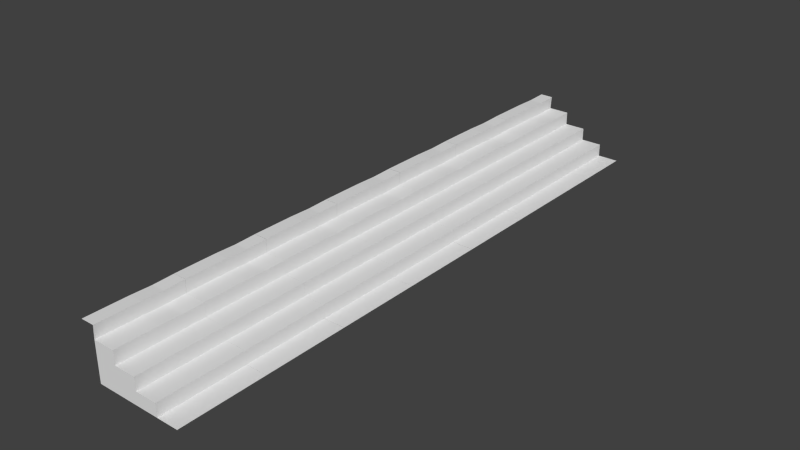 # Source: stares.blend  (saved by Blender 2.75.0; exported with 4.5.12 LTS)
import bpy
from mathutils import Matrix  # noqa: F401  (used for matrix-valued properties, if any)

bpy.ops.wm.read_factory_settings(use_empty=True)
scene = bpy.context.scene
scene.name = 'Scene'

# ---- collections
col_collection_1 = bpy.data.collections.new('Collection 1'); scene.collection.children.link(col_collection_1)

# ---- world
world_world = bpy.data.worlds.new('World'); scene.world = world_world
world_world.color = (0.05088, 0.05088, 0.05088)
world_world.use_sun_shadow = False
world_world.sun_shadow_jitter_overblur = 0.0
world_world.cycles.sampling_method = 'MANUAL'
world_world.cycles.sample_map_resolution = 256

# ---- meshes
me_plane = bpy.data.meshes.new('Plane')
me_plane.from_pydata([(-1.0, -1.0, 0.0), (1.0, -1.0, 0.0), (-1.0, 1.0, -0.0008212), (1.0, 1.0, 0.0), (-1.0, 0.0, -0.0002652), (0.0, -1.0, 0.0), (1.0, 0.0, 0.0), (0.0, 1.0, 0.0), (0.0, 0.0, 0.0), (-1.0, -0.5, 0.0), (0.5, -1.0, 0.0), (1.0, 0.5, 0.0), (-0.5, 1.0, -0.0008212), (-1.0, 0.5, -0.015), (-0.5, -1.0, 0.0), (1.0, -0.5, 0.0), (0.5, 1.0, 0.0), (0.0, 0.5, 0.0), (0.0, -0.5, 0.0), (-0.5, 0.0, -0.0002652), (0.5, 0.0, 0.0), (0.5, -0.5, 0.0), (-0.5, -0.5, 0.0), (-0.5, 0.5, -0.015), (0.5, 0.5, 0.0), (0.5, 1.0, 0.297), (0.0, 1.0, 0.297), (0.0, 0.5, 0.297), (0.0, -0.5, 0.297), (0.0, 0.0, 0.297), (0.5, 0.0, 0.297), (0.0, -1.0, 0.297), (0.5, -1.0, 0.297), (0.5, -0.5, 0.297), (0.5, 0.5, 0.297), (-0.5, -1.0, 0.5921), (0.0, -1.0, 0.5921), (0.0, 0.5, 0.5921), (0.0, 1.0, 0.5921), (0.0, -0.5, 0.5921), (0.0, 0.0, 0.5921), (-0.5, 1.0, 0.5921), (-0.5, 0.0, 0.5921), (-0.5, -0.5, 0.5921), (-0.5, 0.5, 0.5921), (-1.0, -0.4996, 0.8982), (-1.0, -0.9996, 0.8982), (-0.5, 1.0, 0.8974), (-1.0, 1.0, 0.8974), (-1.0, 0.5004, 0.8832), (-1.0, 0.0003686, 0.898), (-0.5, 0.0003686, 0.898), (-0.5, -0.9996, 0.8982), (-0.5, -0.4996, 0.8982), (-0.5, 0.5004, 0.8832), (-0.9801, -0.5011, 1.2), (-0.9801, -1.001, 1.2), (-0.9801, 0.9989, 1.199), (-0.9801, 0.4989, 1.185), (-0.9801, -0.001082, 1.199), (-1.29, -0.5011, 1.2), (-1.29, -1.001, 1.2), (-1.29, 0.9989, 1.199), (-1.29, 0.4989, 1.185), (-1.29, -0.001082, 1.199), (-1.0, 1.001, 7.239e-08), (1.0, 1.001, 7.239e-08), (-1.0, 3.001, -0.0008211), (1.0, 3.001, 7.239e-08), (-1.0, 2.001, -0.0002651), (0.0, 1.001, 7.239e-08), (1.0, 2.001, 7.239e-08), (0.0, 3.001, 7.239e-08), (0.0, 2.001, 7.239e-08), (-1.0, 1.501, 7.239e-08), (0.5, 1.001, 7.239e-08), (1.0, 2.501, 7.239e-08), (-0.5, 3.001, -0.0008211), (-1.0, 2.501, -0.015), (-0.5, 1.001, 7.239e-08), (1.0, 1.501, 7.239e-08), (0.5, 3.001, 7.239e-08), (0.0, 2.501, 7.239e-08), (0.0, 1.501, 7.239e-08), (-0.5, 2.001, -0.0002651), (0.5, 2.001, 7.239e-08), (0.5, 1.501, 7.239e-08), (-0.5, 1.501, 7.239e-08), (-0.5, 2.501, -0.015), (0.5, 2.501, 7.239e-08), (0.5, 3.001, 0.297), (0.0, 3.001, 0.297), (0.0, 2.501, 0.297), (0.0, 1.501, 0.297), (0.0, 2.001, 0.297), (0.5, 2.001, 0.297), (0.0, 1.001, 0.297), (0.5, 1.001, 0.297), (0.5, 1.501, 0.297), (0.5, 2.501, 0.297), (-0.5, 1.001, 0.5921), (0.0, 1.001, 0.5921), (0.0, 2.501, 0.5921), (0.0, 3.001, 0.5921), (0.0, 1.501, 0.5921), (0.0, 2.001, 0.5921), (-0.5, 3.001, 0.5921), (-0.5, 2.001, 0.5921), (-0.5, 1.501, 0.5921), (-0.5, 2.501, 0.5921), (-1.0, 1.502, 0.8982), (-1.0, 1.002, 0.8982), (-0.5, 3.002, 0.8974), (-1.0, 3.002, 0.8974), (-1.0, 2.502, 0.8832), (-1.0, 2.002, 0.898), (-0.5, 2.002, 0.898), (-0.5, 1.002, 0.8982), (-0.5, 1.502, 0.8982), (-0.5, 2.502, 0.8832), (-0.9801, 1.5, 1.2), (-0.9801, 1.0, 1.2), (-0.9801, 3.0, 1.199), (-0.9801, 2.5, 1.185), (-0.9801, 2.0, 1.199), (-1.29, 1.5, 1.2), (-1.29, 1.0, 1.2), (-1.29, 3.0, 1.199), (-1.29, 2.5, 1.185), (-1.29, 2.0, 1.199), (-1.0, 3.003, 1.448e-07), (1.0, 3.003, 1.448e-07), (-1.0, 5.003, -0.000821), (1.0, 5.003, 1.448e-07), (-1.0, 4.003, -0.000265), (0.0, 3.003, 1.448e-07), (1.0, 4.003, 1.448e-07), (0.0, 5.003, 1.448e-07), (0.0, 4.003, 1.448e-07), (-1.0, 3.503, 1.448e-07), (0.5, 3.003, 1.448e-07), (1.0, 4.503, 1.448e-07), (-0.5, 5.003, -0.000821), (-1.0, 4.503, -0.015), (-0.5, 3.003, 1.448e-07), (1.0, 3.503, 1.448e-07), (0.5, 5.003, 1.448e-07), (0.0, 4.503, 1.448e-07), (0.0, 3.503, 1.448e-07), (-0.5, 4.003, -0.000265), (0.5, 4.003, 1.448e-07), (0.5, 3.503, 1.448e-07), (-0.5, 3.503, 1.448e-07), (-0.5, 4.503, -0.015), (0.5, 4.503, 1.448e-07), (0.5, 5.003, 0.297), (0.0, 5.003, 0.297), (0.0, 4.503, 0.297), (0.0, 3.503, 0.297), (0.0, 4.003, 0.297), (0.5, 4.003, 0.297), (0.0, 3.003, 0.297), (0.5, 3.003, 0.297), (0.5, 3.503, 0.297), (0.5, 4.503, 0.297), (-0.5, 3.003, 0.5921), (0.0, 3.003, 0.5921), (0.0, 4.503, 0.5921), (0.0, 5.003, 0.5921), (0.0, 3.503, 0.5921), (0.0, 4.003, 0.5921), (-0.5, 5.003, 0.5921), (-0.5, 4.003, 0.5921), (-0.5, 3.503, 0.5921), (-0.5, 4.503, 0.5921), (-1.0, 3.503, 0.8982), (-1.0, 3.003, 0.8982), (-0.5, 5.003, 0.8974), (-1.0, 5.003, 0.8974), (-1.0, 4.503, 0.8832), (-1.0, 4.003, 0.898), (-0.5, 4.003, 0.898), (-0.5, 3.003, 0.8982), (-0.5, 3.503, 0.8982), (-0.5, 4.503, 0.8832), (-0.9801, 3.502, 1.2), (-0.9801, 3.002, 1.2), (-0.9801, 5.002, 1.199), (-0.9801, 4.502, 1.185), (-0.9801, 4.002, 1.199), (-1.29, 3.502, 1.2), (-1.29, 3.002, 1.2), (-1.29, 5.002, 1.199), (-1.29, 4.502, 1.185), (-1.29, 4.002, 1.199), (-1.0, 5.004, 2.172e-07), (1.0, 5.004, 2.172e-07), (-1.0, 7.004, -0.000821), (1.0, 7.004, 2.172e-07), (-1.0, 6.004, -0.000265), (0.0, 5.004, 2.172e-07), (1.0, 6.004, 2.172e-07), (0.0, 7.004, 2.172e-07), (0.0, 6.004, 2.172e-07), (-1.0, 5.504, 2.172e-07), (0.5, 5.004, 2.172e-07), (1.0, 6.504, 2.172e-07), (-0.5, 7.004, -0.000821), (-1.0, 6.504, -0.015), (-0.5, 5.004, 2.172e-07), (1.0, 5.504, 2.172e-07), (0.5, 7.004, 2.172e-07), (0.0, 6.504, 2.172e-07), (0.0, 5.504, 2.172e-07), (-0.5, 6.004, -0.000265), (0.5, 6.004, 2.172e-07), (0.5, 5.504, 2.172e-07), (-0.5, 5.504, 2.172e-07), (-0.5, 6.504, -0.015), (0.5, 6.504, 2.172e-07), (0.5, 7.004, 0.297), (0.0, 7.004, 0.297), (0.0, 6.504, 0.297), (0.0, 5.504, 0.297), (0.0, 6.004, 0.297), (0.5, 6.004, 0.297), (0.0, 5.004, 0.297), (0.5, 5.004, 0.297), (0.5, 5.504, 0.297), (0.5, 6.504, 0.297), (-0.5, 5.004, 0.5921), (0.0, 5.004, 0.5921), (0.0, 6.504, 0.5921), (0.0, 7.004, 0.5921), (0.0, 5.504, 0.5921), (0.0, 6.004, 0.5921), (-0.5, 7.004, 0.5921), (-0.5, 6.004, 0.5921), (-0.5, 5.504, 0.5921), (-0.5, 6.504, 0.5921), (-1.0, 5.505, 0.8982), (-1.0, 5.005, 0.8982), (-0.5, 7.005, 0.8974), (-1.0, 7.005, 0.8974), (-1.0, 6.505, 0.8832), (-1.0, 6.005, 0.898), (-0.5, 6.005, 0.898), (-0.5, 5.005, 0.8982), (-0.5, 5.505, 0.8982), (-0.5, 6.505, 0.8832), (-0.9801, 5.503, 1.2), (-0.9801, 5.003, 1.2), (-0.9801, 7.003, 1.199), (-0.9801, 6.503, 1.185), (-0.9801, 6.003, 1.199), (-1.29, 5.503, 1.2), (-1.29, 5.003, 1.2), (-1.29, 7.003, 1.199), (-1.29, 6.503, 1.185), (-1.29, 6.003, 1.199), (-1.0, 7.006, 2.896e-07), (1.0, 7.006, 2.896e-07), (-1.0, 9.006, -0.0008209), (1.0, 9.006, 2.896e-07), (-1.0, 8.006, -0.0002649), (0.0, 7.006, 2.896e-07), (1.0, 8.006, 2.896e-07), (0.0, 9.006, 2.896e-07), (0.0, 8.006, 2.896e-07), (-1.0, 7.506, 2.896e-07), (0.5, 7.006, 2.896e-07), (1.0, 8.506, 2.896e-07), (-0.5, 9.006, -0.0008209), (-1.0, 8.506, -0.015), (-0.5, 7.006, 2.896e-07), (1.0, 7.506, 2.896e-07), (0.5, 9.006, 2.896e-07), (0.0, 8.506, 2.896e-07), (0.0, 7.506, 2.896e-07), (-0.5, 8.006, -0.0002649), (0.5, 8.006, 2.896e-07), (0.5, 7.506, 2.896e-07), (-0.5, 7.506, 2.896e-07), (-0.5, 8.506, -0.015), (0.5, 8.506, 2.896e-07), (0.5, 9.006, 0.297), (0.0, 9.006, 0.297), (0.0, 8.506, 0.297), (0.0, 7.506, 0.297), (0.0, 8.006, 0.297), (0.5, 8.006, 0.297), (0.0, 7.006, 0.297), (0.5, 7.006, 0.297), (0.5, 7.506, 0.297), (0.5, 8.506, 0.297), (-0.5, 7.006, 0.5921), (0.0, 7.006, 0.5921), (0.0, 8.506, 0.5921), (0.0, 9.006, 0.5921), (0.0, 7.506, 0.5921), (0.0, 8.006, 0.5921), (-0.5, 9.006, 0.5921), (-0.5, 8.006, 0.5921), (-0.5, 7.506, 0.5921), (-0.5, 8.506, 0.5921), (-1.0, 7.506, 0.8982), (-1.0, 7.006, 0.8982), (-0.5, 9.006, 0.8974), (-1.0, 9.006, 0.8974), (-1.0, 8.506, 0.8832), (-1.0, 8.006, 0.898), (-0.5, 8.006, 0.898), (-0.5, 7.006, 0.8982), (-0.5, 7.506, 0.8982), (-0.5, 8.506, 0.8832), (-0.9801, 7.505, 1.2), (-0.9801, 7.005, 1.2), (-0.9801, 9.005, 1.199), (-0.9801, 8.505, 1.185), (-0.9801, 8.005, 1.199), (-1.29, 7.505, 1.2), (-1.29, 7.005, 1.2), (-1.29, 9.005, 1.199), (-1.29, 8.505, 1.185), (-1.29, 8.005, 1.199), (-1.0, 9.007, 3.62e-07), (1.0, 9.007, 3.62e-07), (-1.0, 11.01, -0.0008208), (1.0, 11.01, 3.62e-07), (-1.0, 10.01, -0.0002648), (0.0, 9.007, 3.62e-07), (1.0, 10.01, 3.62e-07), (0.0, 11.01, 3.62e-07), (0.0, 10.01, 3.62e-07), (-1.0, 9.507, 3.62e-07), (0.5, 9.007, 3.62e-07), (1.0, 10.51, 3.62e-07), (-0.5, 11.01, -0.0008208), (-1.0, 10.51, -0.015), (-0.5, 9.007, 3.62e-07), (1.0, 9.507, 3.62e-07), (0.5, 11.01, 3.62e-07), (0.0, 10.51, 3.62e-07), (0.0, 9.507, 3.62e-07), (-0.5, 10.01, -0.0002648), (0.5, 10.01, 3.62e-07), (0.5, 9.507, 3.62e-07), (-0.5, 9.507, 3.62e-07), (-0.5, 10.51, -0.015), (0.5, 10.51, 3.62e-07), (0.5, 11.01, 0.297), (0.0, 11.01, 0.297), (0.0, 10.51, 0.297), (0.0, 9.507, 0.297), (0.0, 10.01, 0.297), (0.5, 10.01, 0.297), (0.0, 9.007, 0.297), (0.5, 9.007, 0.297), (0.5, 9.507, 0.297), (0.5, 10.51, 0.297), (-0.5, 9.007, 0.5921), (0.0, 9.007, 0.5921), (0.0, 10.51, 0.5921), (0.0, 11.01, 0.5921), (0.0, 9.507, 0.5921), (0.0, 10.01, 0.5921), (-0.5, 11.01, 0.5921), (-0.5, 10.01, 0.5921), (-0.5, 9.507, 0.5921), (-0.5, 10.51, 0.5921), (-1.0, 9.508, 0.8982), (-1.0, 9.008, 0.8982), (-0.5, 11.01, 0.8974), (-1.0, 11.01, 0.8974), (-1.0, 10.51, 0.8832), (-1.0, 10.01, 0.898), (-0.5, 10.01, 0.898), (-0.5, 9.008, 0.8982), (-0.5, 9.508, 0.8982), (-0.5, 10.51, 0.8832), (-0.9801, 9.506, 1.2), (-0.9801, 9.006, 1.2), (-0.9801, 11.01, 1.199), (-0.9801, 10.51, 1.185), (-0.9801, 10.01, 1.199), (-1.29, 9.506, 1.2), (-1.29, 9.006, 1.2), (-1.29, 11.01, 1.199), (-1.29, 10.51, 1.185), (-1.29, 10.01, 1.199), (-1.0, 11.01, 4.344e-07), (1.0, 11.01, 4.344e-07), (-1.0, 13.01, -0.0008207), (1.0, 13.01, 4.344e-07), (-1.0, 12.01, -0.0002647), (0.0, 11.01, 4.344e-07), (1.0, 12.01, 4.344e-07), (0.0, 13.01, 4.344e-07), (0.0, 12.01, 4.344e-07), (-1.0, 11.51, 4.344e-07), (0.5, 11.01, 4.344e-07), (1.0, 12.51, 4.344e-07), (-0.5, 13.01, -0.0008207), (-1.0, 12.51, -0.015), (-0.5, 11.01, 4.344e-07), (1.0, 11.51, 4.344e-07), (0.5, 13.01, 4.344e-07), (0.0, 12.51, 4.344e-07), (0.0, 11.51, 4.344e-07), (-0.5, 12.01, -0.0002647), (0.5, 12.01, 4.344e-07), (0.5, 11.51, 4.344e-07), (-0.5, 11.51, 4.344e-07), (-0.5, 12.51, -0.015), (0.5, 12.51, 4.344e-07), (0.5, 13.01, 0.297), (0.0, 13.01, 0.297), (0.0, 12.51, 0.297), (0.0, 11.51, 0.297), (0.0, 12.01, 0.297), (0.5, 12.01, 0.297), (0.0, 11.01, 0.297), (0.5, 11.01, 0.297), (0.5, 11.51, 0.297), (0.5, 12.51, 0.297), (-0.5, 11.01, 0.5921), (0.0, 11.01, 0.5921), (0.0, 12.51, 0.5921), (0.0, 13.01, 0.5921), (0.0, 11.51, 0.5921), (0.0, 12.01, 0.5921), (-0.5, 13.01, 0.5921), (-0.5, 12.01, 0.5921), (-0.5, 11.51, 0.5921), (-0.5, 12.51, 0.5921), (-1.0, 11.51, 0.8982), (-1.0, 11.01, 0.8982), (-0.5, 13.01, 0.8974), (-1.0, 13.01, 0.8974), (-1.0, 12.51, 0.8832), (-1.0, 12.01, 0.898), (-0.5, 12.01, 0.898), (-0.5, 11.01, 0.8982), (-0.5, 11.51, 0.8982), (-0.5, 12.51, 0.8832), (-0.9801, 11.51, 1.2), (-0.9801, 11.01, 1.2), (-0.9801, 13.01, 1.199), (-0.9801, 12.51, 1.185), (-0.9801, 12.01, 1.199), (-1.29, 11.51, 1.2), (-1.29, 11.01, 1.2), (-1.29, 13.01, 1.199), (-1.29, 12.51, 1.185), (-1.29, 12.01, 1.199)], [], [(24, 11, 3, 16), (12, 23, 44, 41), (7, 12, 41, 38), (21, 15, 6, 20), (8, 18, 28, 29), (24, 16, 25, 34), (10, 1, 15, 21), (14, 22, 53, 52), (4, 9, 45, 50), (17, 7, 38, 37), (23, 12, 47, 54), (22, 19, 51, 53), (19, 22, 43, 42), (10, 21, 33, 32), (7, 17, 27, 26), (20, 6, 11, 24), (28, 33, 30, 29), (31, 32, 33, 28), (27, 34, 25, 26), (29, 30, 34, 27), (5, 10, 32, 31), (20, 24, 34, 30), (17, 8, 29, 27), (21, 20, 30, 33), (16, 7, 26, 25), (18, 5, 31, 28), (44, 37, 38, 41), (43, 39, 40, 42), (35, 36, 39, 43), (42, 40, 37, 44), (14, 5, 36, 35), (22, 14, 35, 43), (18, 8, 40, 39), (23, 19, 42, 44), (8, 17, 37, 40), (5, 18, 39, 36), (45, 53, 51, 50), (46, 52, 53, 45), (49, 54, 47, 48), (50, 51, 54, 49), (19, 23, 54, 51), (2, 13, 49, 48), (12, 2, 48, 47), (9, 0, 46, 45), (0, 14, 52, 46), (13, 4, 50, 49), (45, 50, 59, 55), (49, 58, 59, 50), (45, 55, 56, 46), (48, 57, 58, 49), (55, 59, 64, 60), (55, 60, 61, 56), (57, 62, 63, 58), (58, 63, 64, 59), (89, 76, 68, 81), (77, 88, 109, 106), (72, 77, 106, 103), (86, 80, 71, 85), (73, 83, 93, 94), (89, 81, 90, 99), (75, 66, 80, 86), (79, 87, 118, 117), (69, 74, 110, 115), (82, 72, 103, 102), (88, 77, 112, 119), (87, 84, 116, 118), (84, 87, 108, 107), (75, 86, 98, 97), (72, 82, 92, 91), (85, 71, 76, 89), (93, 98, 95, 94), (96, 97, 98, 93), (92, 99, 90, 91), (94, 95, 99, 92), (70, 75, 97, 96), (85, 89, 99, 95), (82, 73, 94, 92), (86, 85, 95, 98), (81, 72, 91, 90), (83, 70, 96, 93), (109, 102, 103, 106), (108, 104, 105, 107), (100, 101, 104, 108), (107, 105, 102, 109), (79, 70, 101, 100), (87, 79, 100, 108), (83, 73, 105, 104), (88, 84, 107, 109), (73, 82, 102, 105), (70, 83, 104, 101), (110, 118, 116, 115), (111, 117, 118, 110), (114, 119, 112, 113), (115, 116, 119, 114), (84, 88, 119, 116), (67, 78, 114, 113), (77, 67, 113, 112), (74, 65, 111, 110), (65, 79, 117, 111), (78, 69, 115, 114), (110, 115, 124, 120), (114, 123, 124, 115), (110, 120, 121, 111), (113, 122, 123, 114), (120, 124, 129, 125), (120, 125, 126, 121), (122, 127, 128, 123), (123, 128, 129, 124), (154, 141, 133, 146), (142, 153, 174, 171), (137, 142, 171, 168), (151, 145, 136, 150), (138, 148, 158, 159), (154, 146, 155, 164), (140, 131, 145, 151), (144, 152, 183, 182), (134, 139, 175, 180), (147, 137, 168, 167), (153, 142, 177, 184), (152, 149, 181, 183), (149, 152, 173, 172), (140, 151, 163, 162), (137, 147, 157, 156), (150, 136, 141, 154), (158, 163, 160, 159), (161, 162, 163, 158), (157, 164, 155, 156), (159, 160, 164, 157), (135, 140, 162, 161), (150, 154, 164, 160), (147, 138, 159, 157), (151, 150, 160, 163), (146, 137, 156, 155), (148, 135, 161, 158), (174, 167, 168, 171), (173, 169, 170, 172), (165, 166, 169, 173), (172, 170, 167, 174), (144, 135, 166, 165), (152, 144, 165, 173), (148, 138, 170, 169), (153, 149, 172, 174), (138, 147, 167, 170), (135, 148, 169, 166), (175, 183, 181, 180), (176, 182, 183, 175), (179, 184, 177, 178), (180, 181, 184, 179), (149, 153, 184, 181), (132, 143, 179, 178), (142, 132, 178, 177), (139, 130, 176, 175), (130, 144, 182, 176), (143, 134, 180, 179), (175, 180, 189, 185), (179, 188, 189, 180), (175, 185, 186, 176), (178, 187, 188, 179), (185, 189, 194, 190), (185, 190, 191, 186), (187, 192, 193, 188), (188, 193, 194, 189), (219, 206, 198, 211), (207, 218, 239, 236), (202, 207, 236, 233), (216, 210, 201, 215), (203, 213, 223, 224), (219, 211, 220, 229), (205, 196, 210, 216), (209, 217, 248, 247), (199, 204, 240, 245), (212, 202, 233, 232), (218, 207, 242, 249), (217, 214, 246, 248), (214, 217, 238, 237), (205, 216, 228, 227), (202, 212, 222, 221), (215, 201, 206, 219), (223, 228, 225, 224), (226, 227, 228, 223), (222, 229, 220, 221), (224, 225, 229, 222), (200, 205, 227, 226), (215, 219, 229, 225), (212, 203, 224, 222), (216, 215, 225, 228), (211, 202, 221, 220), (213, 200, 226, 223), (239, 232, 233, 236), (238, 234, 235, 237), (230, 231, 234, 238), (237, 235, 232, 239), (209, 200, 231, 230), (217, 209, 230, 238), (213, 203, 235, 234), (218, 214, 237, 239), (203, 212, 232, 235), (200, 213, 234, 231), (240, 248, 246, 245), (241, 247, 248, 240), (244, 249, 242, 243), (245, 246, 249, 244), (214, 218, 249, 246), (197, 208, 244, 243), (207, 197, 243, 242), (204, 195, 241, 240), (195, 209, 247, 241), (208, 199, 245, 244), (240, 245, 254, 250), (244, 253, 254, 245), (240, 250, 251, 241), (243, 252, 253, 244), (250, 254, 259, 255), (250, 255, 256, 251), (252, 257, 258, 253), (253, 258, 259, 254), (284, 271, 263, 276), (272, 283, 304, 301), (267, 272, 301, 298), (281, 275, 266, 280), (268, 278, 288, 289), (284, 276, 285, 294), (270, 261, 275, 281), (274, 282, 313, 312), (264, 269, 305, 310), (277, 267, 298, 297), (283, 272, 307, 314), (282, 279, 311, 313), (279, 282, 303, 302), (270, 281, 293, 292), (267, 277, 287, 286), (280, 266, 271, 284), (288, 293, 290, 289), (291, 292, 293, 288), (287, 294, 285, 286), (289, 290, 294, 287), (265, 270, 292, 291), (280, 284, 294, 290), (277, 268, 289, 287), (281, 280, 290, 293), (276, 267, 286, 285), (278, 265, 291, 288), (304, 297, 298, 301), (303, 299, 300, 302), (295, 296, 299, 303), (302, 300, 297, 304), (274, 265, 296, 295), (282, 274, 295, 303), (278, 268, 300, 299), (283, 279, 302, 304), (268, 277, 297, 300), (265, 278, 299, 296), (305, 313, 311, 310), (306, 312, 313, 305), (309, 314, 307, 308), (310, 311, 314, 309), (279, 283, 314, 311), (262, 273, 309, 308), (272, 262, 308, 307), (269, 260, 306, 305), (260, 274, 312, 306), (273, 264, 310, 309), (305, 310, 319, 315), (309, 318, 319, 310), (305, 315, 316, 306), (308, 317, 318, 309), (315, 319, 324, 320), (315, 320, 321, 316), (317, 322, 323, 318), (318, 323, 324, 319), (349, 336, 328, 341), (337, 348, 369, 366), (332, 337, 366, 363), (346, 340, 331, 345), (333, 343, 353, 354), (349, 341, 350, 359), (335, 326, 340, 346), (339, 347, 378, 377), (329, 334, 370, 375), (342, 332, 363, 362), (348, 337, 372, 379), (347, 344, 376, 378), (344, 347, 368, 367), (335, 346, 358, 357), (332, 342, 352, 351), (345, 331, 336, 349), (353, 358, 355, 354), (356, 357, 358, 353), (352, 359, 350, 351), (354, 355, 359, 352), (330, 335, 357, 356), (345, 349, 359, 355), (342, 333, 354, 352), (346, 345, 355, 358), (341, 332, 351, 350), (343, 330, 356, 353), (369, 362, 363, 366), (368, 364, 365, 367), (360, 361, 364, 368), (367, 365, 362, 369), (339, 330, 361, 360), (347, 339, 360, 368), (343, 333, 365, 364), (348, 344, 367, 369), (333, 342, 362, 365), (330, 343, 364, 361), (370, 378, 376, 375), (371, 377, 378, 370), (374, 379, 372, 373), (375, 376, 379, 374), (344, 348, 379, 376), (327, 338, 374, 373), (337, 327, 373, 372), (334, 325, 371, 370), (325, 339, 377, 371), (338, 329, 375, 374), (370, 375, 384, 380), (374, 383, 384, 375), (370, 380, 381, 371), (373, 382, 383, 374), (380, 384, 389, 385), (380, 385, 386, 381), (382, 387, 388, 383), (383, 388, 389, 384), (414, 401, 393, 406), (402, 413, 434, 431), (397, 402, 431, 428), (411, 405, 396, 410), (398, 408, 418, 419), (414, 406, 415, 424), (400, 391, 405, 411), (404, 412, 443, 442), (394, 399, 435, 440), (407, 397, 428, 427), (413, 402, 437, 444), (412, 409, 441, 443), (409, 412, 433, 432), (400, 411, 423, 422), (397, 407, 417, 416), (410, 396, 401, 414), (418, 423, 420, 419), (421, 422, 423, 418), (417, 424, 415, 416), (419, 420, 424, 417), (395, 400, 422, 421), (410, 414, 424, 420), (407, 398, 419, 417), (411, 410, 420, 423), (406, 397, 416, 415), (408, 395, 421, 418), (434, 427, 428, 431), (433, 429, 430, 432), (425, 426, 429, 433), (432, 430, 427, 434), (404, 395, 426, 425), (412, 404, 425, 433), (408, 398, 430, 429), (413, 409, 432, 434), (398, 407, 427, 430), (395, 408, 429, 426), (435, 443, 441, 440), (436, 442, 443, 435), (439, 444, 437, 438), (440, 441, 444, 439), (409, 413, 444, 441), (392, 403, 439, 438), (402, 392, 438, 437), (399, 390, 436, 435), (390, 404, 442, 436), (403, 394, 440, 439), (435, 440, 449, 445), (439, 448, 449, 440), (435, 445, 446, 436), (438, 447, 448, 439), (445, 449, 454, 450), (445, 450, 451, 446), (447, 452, 453, 448), (448, 453, 454, 449)])
_uv = me_plane.uv_layers.new(name='UVMap')
_uv.uv.foreach_set('vector', [0.8901, 0.6266, 0.8416, 0.6266, 0.8416, 0.5784, 0.8901, 0.5784, 0.4708, 0.3856, 0.4722, 0.4338, 0.4132, 0.4338, 0.4132, 0.3856, 0.8901, 0.8581, 0.9386, 0.8581, 0.9386, 0.9152, 0.8901, 0.9152, 0.8901, 0.723, 0.8416, 0.723, 0.8416, 0.6748, 0.8901, 0.6748, 0.4442, 0.8676, 0.4442, 0.9157, 0.4154, 0.9157, 0.4154, 0.8676, 0.7051, 0.9157, 0.7051, 0.9639, 0.6763, 0.9639, 0.6763, 0.9157, 0.8901, 0.7712, 0.8416, 0.7712, 0.8416, 0.723, 0.8901, 0.723, 0.4443, 0.3856, 0.4443, 0.3374, 0.5315, 0.3374, 0.5314, 0.3856, 0.2672, 0.0964, 0.2672, 0.04821, 0.3543, 0.0482, 0.3543, 0.09639, 0.6475, 0.5302, 0.6475, 0.5784, 0.59, 0.5784, 0.59, 0.5302, 0.4429, 0.241, 0.4443, 0.1928, 0.5315, 0.1928, 0.5301, 0.241, 0.4443, 0.3374, 0.4443, 0.2892, 0.5315, 0.2892, 0.5315, 0.3374, 0.4707, 0.482, 0.4707, 0.5302, 0.4132, 0.5302, 0.4132, 0.482, 0.7051, 0.7712, 0.7051, 0.8194, 0.6763, 0.8194, 0.6763, 0.7712, 0.4442, 0.7712, 0.4442, 0.8194, 0.4154, 0.8194, 0.4154, 0.7712, 0.8901, 0.6748, 0.8416, 0.6748, 0.8416, 0.6266, 0.8901, 0.6266, 0.04853, 0.723, 1.736e-08, 0.723, 1.157e-08, 0.6748, 0.04853, 0.6748, 0.04853, 0.7712, 1.736e-08, 0.7712, 1.736e-08, 0.723, 0.04853, 0.723, 0.04853, 0.6266, 1.157e-08, 0.6266, 0.0, 0.5784, 0.04853, 0.5784, 0.04853, 0.6748, 1.157e-08, 0.6748, 1.157e-08, 0.6266, 0.04853, 0.6266, 0.9703, 0.0482, 0.9703, 0.0, 0.9991, 0.0, 0.9991, 0.0482, 0.7051, 0.8676, 0.7051, 0.9157, 0.6763, 0.9157, 0.6763, 0.8676, 0.4442, 0.8194, 0.4442, 0.8676, 0.4154, 0.8676, 0.4154, 0.8194, 0.7051, 0.8194, 0.7051, 0.8676, 0.6763, 0.8676, 0.6763, 0.8194, 0.1456, 0.9641, 0.1456, 0.9159, 0.1744, 0.9159, 0.1744, 0.9641, 0.4442, 0.9157, 0.4442, 0.9639, 0.4154, 0.9639, 0.4154, 0.9157, 0.5796, 0.6266, 0.5311, 0.6266, 0.5311, 0.5784, 0.5796, 0.5784, 0.5796, 0.723, 0.5311, 0.723, 0.5311, 0.6748, 0.5796, 0.6748, 0.5796, 0.7712, 0.5311, 0.7712, 0.5311, 0.723, 0.5796, 0.723, 0.5796, 0.6748, 0.5311, 0.6748, 0.5311, 0.6266, 0.5796, 0.6266, 1.0, 0.4997, 0.9515, 0.4997, 0.9515, 0.4427, 1.0, 0.4427, 0.4707, 0.5302, 0.4707, 0.5784, 0.4132, 0.5784, 0.4132, 0.5302, 0.6475, 0.4338, 0.6475, 0.482, 0.59, 0.482, 0.59, 0.4338, 0.4722, 0.4338, 0.4707, 0.482, 0.4132, 0.482, 0.4132, 0.4338, 0.6475, 0.482, 0.6475, 0.5302, 0.59, 0.5302, 0.59, 0.482, 0.6475, 0.3856, 0.6475, 0.4338, 0.59, 0.4338, 0.59, 0.3856, 0.285, 0.6266, 0.3335, 0.6266, 0.3335, 0.6748, 0.285, 0.6748, 0.285, 0.5784, 0.3335, 0.5784, 0.3335, 0.6266, 0.285, 0.6266, 0.285, 0.723, 0.3335, 0.723, 0.3335, 0.7712, 0.285, 0.7712, 0.285, 0.6748, 0.3335, 0.6748, 0.3335, 0.723, 0.285, 0.723, 0.4443, 0.2892, 0.4429, 0.241, 0.5301, 0.241, 0.5315, 0.2892, 0.2672, 0.1928, 0.2658, 0.1446, 0.3529, 0.1446, 0.3543, 0.1928, 0.831, 0.7712, 0.8795, 0.7712, 0.8795, 0.8577, 0.831, 0.8577, 0.2672, 0.04821, 0.2671, 1.261e-05, 0.3543, 0.0, 0.3543, 0.0482, 0.898, 0.299, 0.8494, 0.299, 0.8494, 0.2124, 0.898, 0.2124, 0.2658, 0.1446, 0.2672, 0.0964, 0.3543, 0.09639, 0.3529, 0.1446, 0.9122, 0.1446, 0.9122, 0.09639, 0.9415, 0.09655, 0.9415, 0.1447, 0.9108, 0.0482, 0.9401, 0.04835, 0.9415, 0.09655, 0.9122, 0.09639, 0.9122, 0.1446, 0.9415, 0.1447, 0.9414, 0.1929, 0.9122, 0.1928, 0.9122, 0.0, 0.9415, 0.0001559, 0.9401, 0.04835, 0.9108, 0.0482, 0.2975, 0.9157, 0.2975, 0.8676, 0.3276, 0.8676, 0.3276, 0.9157, 0.2975, 0.9157, 0.3276, 0.9157, 0.3276, 0.9639, 0.2975, 0.9639, 0.2975, 0.7712, 0.3276, 0.7712, 0.3276, 0.8194, 0.2975, 0.8194, 0.2975, 0.8194, 0.3276, 0.8194, 0.3276, 0.8676, 0.2975, 0.8676, 0.7524, 0.241, 0.7038, 0.241, 0.7038, 0.1928, 0.7524, 0.1928, 0.4119, 0.3856, 0.4132, 0.4338, 0.3543, 0.4338, 0.3543, 0.3856, 0.8901, 0.9153, 0.9386, 0.9152, 0.9386, 0.9724, 0.8901, 0.9724, 0.7524, 0.3374, 0.7038, 0.3374, 0.7038, 0.2892, 0.7524, 0.2892, 0.3866, 0.8676, 0.3866, 0.9157, 0.3577, 0.9157, 0.3577, 0.8676, 0.6373, 0.9157, 0.6373, 0.9639, 0.6084, 0.9639, 0.6084, 0.9157, 0.7524, 0.3856, 0.7038, 0.3856, 0.7038, 0.3374, 0.7524, 0.3374, 0.4443, 0.1928, 0.4443, 0.1446, 0.5315, 0.1446, 0.5315, 0.1928, 0.1786, 0.0964, 0.1786, 0.04821, 0.2658, 0.0482, 0.2658, 0.09639, 0.6464, 0.1446, 0.6464, 0.1928, 0.5889, 0.1928, 0.5889, 0.1446, 0.4429, 0.0482, 0.4443, 0.0, 0.5315, 1.259e-05, 0.5301, 0.04821, 0.4443, 0.1446, 0.4443, 0.09639, 0.5315, 0.0964, 0.5315, 0.1446, 0.4118, 0.482, 0.4118, 0.5302, 0.3543, 0.5302, 0.3543, 0.482, 0.6373, 0.7712, 0.6373, 0.8194, 0.6084, 0.8194, 0.6084, 0.7712, 0.3866, 0.7712, 0.3866, 0.8194, 0.3577, 0.8194, 0.3577, 0.7712, 0.7524, 0.2892, 0.7038, 0.2892, 0.7038, 0.241, 0.7524, 0.241, 0.04853, 0.6266, 0.09706, 0.6266, 0.09706, 0.6748, 0.04853, 0.6748, 0.04853, 0.5784, 0.09706, 0.5784, 0.09706, 0.6266, 0.04853, 0.6266, 0.04853, 0.723, 0.09706, 0.723, 0.09706, 0.7712, 0.04853, 0.7712, 0.04853, 0.6748, 0.09706, 0.6748, 0.09706, 0.723, 0.04853, 0.723, 0.9703, 0.241, 0.9703, 0.1928, 0.9991, 0.1928, 0.9991, 0.241, 0.6373, 0.8676, 0.6373, 0.9157, 0.6084, 0.9157, 0.6084, 0.8676, 0.3866, 0.8194, 0.3866, 0.8676, 0.3577, 0.8676, 0.3577, 0.8194, 0.6373, 0.8194, 0.6373, 0.8676, 0.6084, 0.8676, 0.6084, 0.8194, 0.898, 0.357, 0.898, 0.3088, 0.9268, 0.3088, 0.9268, 0.357, 0.3866, 0.9157, 0.3866, 0.9639, 0.3577, 0.9639, 0.3577, 0.9157, 0.7445, 0.723, 0.7931, 0.723, 0.7931, 0.7712, 0.7445, 0.7712, 0.7445, 0.6266, 0.7931, 0.6266, 0.7931, 0.6748, 0.7445, 0.6748, 0.7445, 0.5784, 0.7931, 0.5784, 0.7931, 0.6266, 0.7445, 0.6266, 0.7445, 0.6748, 0.7931, 0.6748, 0.7931, 0.723, 0.7445, 0.723, 1.0, 0.4427, 0.9515, 0.4427, 0.9515, 0.3856, 1.0, 0.3856, 0.4118, 0.5302, 0.4118, 0.5784, 0.3543, 0.5784, 0.3543, 0.5302, 0.6464, 0.0482, 0.6464, 0.09639, 0.5889, 0.09639, 0.5889, 0.0482, 0.4132, 0.4338, 0.4118, 0.482, 0.3543, 0.482, 0.3543, 0.4338, 0.6464, 0.09639, 0.6464, 0.1446, 0.5889, 0.1446, 0.5889, 0.09639, 0.6464, 1.149e-08, 0.6464, 0.0482, 0.5889, 0.0482, 0.5889, 0.0, 0.7524, 0.1446, 0.7039, 0.1446, 0.7039, 0.09639, 0.7524, 0.09639, 0.7524, 0.1928, 0.7039, 0.1928, 0.7039, 0.1446, 0.7524, 0.1446, 0.7524, 0.0482, 0.7039, 0.0482, 0.7039, 0.0, 0.7524, 2.298e-08, 0.7524, 0.09639, 0.7039, 0.09639, 0.7039, 0.0482, 0.7524, 0.0482, 0.4443, 0.09639, 0.4429, 0.0482, 0.5301, 0.04821, 0.5315, 0.0964, 0.1786, 0.1928, 0.1772, 0.1446, 0.2643, 0.1446, 0.2658, 0.1928, 0.7825, 0.7712, 0.831, 0.7712, 0.831, 0.8577, 0.7825, 0.8577, 0.1786, 0.04821, 0.1785, 1.261e-05, 0.2657, 0.0, 0.2658, 0.0482, 0.9386, 0.8581, 0.8901, 0.8581, 0.8901, 0.7715, 0.9386, 0.7715, 0.1772, 0.1446, 0.1786, 0.0964, 0.2658, 0.09639, 0.2643, 0.1446, 0.8915, 0.5302, 0.8915, 0.482, 0.9208, 0.4821, 0.9208, 0.5303, 0.8901, 0.4338, 0.9194, 0.4339, 0.9208, 0.4821, 0.8915, 0.482, 0.8915, 0.5302, 0.9208, 0.5303, 0.9208, 0.5785, 0.8915, 0.5784, 0.8915, 0.3856, 0.9208, 0.3857, 0.9194, 0.4339, 0.8901, 0.4338, 0.2674, 0.8194, 0.2674, 0.8676, 0.2374, 0.8676, 0.2374, 0.8194, 0.2674, 0.8194, 0.2374, 0.8194, 0.2374, 0.7712, 0.2674, 0.7712, 0.2674, 0.9639, 0.2374, 0.9639, 0.2374, 0.9157, 0.2674, 0.9157, 0.2674, 0.9157, 0.2374, 0.9157, 0.2374, 0.8676, 0.2674, 0.8676, 0.8416, 0.5302, 0.8901, 0.5302, 0.8901, 0.5784, 0.8416, 0.5784, 0.3529, 0.3856, 0.3543, 0.4338, 0.2954, 0.4338, 0.2954, 0.3856, 0.9386, 0.7716, 0.9872, 0.7715, 0.9872, 0.8286, 0.9386, 0.8286, 0.8416, 0.4338, 0.8901, 0.4338, 0.8901, 0.482, 0.8416, 0.482, 0.4154, 0.8676, 0.4154, 0.9157, 0.3866, 0.9157, 0.3866, 0.8676, 0.6763, 0.9157, 0.6763, 0.9639, 0.6475, 0.9639, 0.6475, 0.9157, 0.8416, 0.3856, 0.8901, 0.3856, 0.8901, 0.4338, 0.8416, 0.4338, 0.001375, 0.5784, 0.001402, 0.5302, 0.08857, 0.5302, 0.08854, 0.5784, 0.08999, 0.0964, 0.08999, 0.04821, 0.1772, 0.0482, 0.1772, 0.09639, 0.7039, 0.1446, 0.7039, 0.1928, 0.6464, 0.1928, 0.6464, 0.1446, 0.0, 0.4338, 0.001403, 0.3856, 0.08857, 0.3856, 0.08717, 0.4338, 0.001402, 0.5302, 0.001403, 0.482, 0.08857, 0.482, 0.08857, 0.5302, 0.3529, 0.482, 0.3529, 0.5302, 0.2954, 0.5302, 0.2954, 0.482, 0.6763, 0.7712, 0.6763, 0.8194, 0.6475, 0.8194, 0.6475, 0.7712, 0.4154, 0.7712, 0.4154, 0.8194, 0.3866, 0.8194, 0.3866, 0.7712, 0.8416, 0.482, 0.8901, 0.482, 0.8901, 0.5302, 0.8416, 0.5302, 0.7524, 0.0482, 0.8009, 0.0482, 0.8009, 0.09639, 0.7524, 0.09639, 0.7524, 2.298e-08, 0.8009, 0.0, 0.8009, 0.0482, 0.7524, 0.0482, 0.7524, 0.1446, 0.8009, 0.1446, 0.8009, 0.1928, 0.7524, 0.1928, 0.7524, 0.09639, 0.8009, 0.09639, 0.8009, 0.1446, 0.7524, 0.1446, 0.898, 0.3088, 0.898, 0.2606, 0.9268, 0.2606, 0.9268, 0.3088, 0.6763, 0.8676, 0.6763, 0.9157, 0.6475, 0.9157, 0.6475, 0.8676, 0.4154, 0.8194, 0.4154, 0.8676, 0.3866, 0.8676, 0.3866, 0.8194, 0.6763, 0.8194, 0.6763, 0.8676, 0.6475, 0.8676, 0.6475, 0.8194, 0.9991, 0.1446, 0.9991, 0.1928, 0.9703, 0.1928, 0.9703, 0.1446, 0.4154, 0.9157, 0.4154, 0.9639, 0.3866, 0.9639, 0.3866, 0.9157, 0.7445, 0.5302, 0.7931, 0.5302, 0.7931, 0.5784, 0.7445, 0.5784, 0.7445, 0.4338, 0.7931, 0.4338, 0.7931, 0.482, 0.7445, 0.482, 0.7445, 0.3856, 0.7931, 0.3856, 0.7931, 0.4338, 0.7445, 0.4338, 0.7445, 0.482, 0.7931, 0.482, 0.7931, 0.5302, 0.7445, 0.5302, 0.9994, 0.6927, 0.9509, 0.6927, 0.9509, 0.6356, 0.9994, 0.6356, 0.3529, 0.5302, 0.3529, 0.5784, 0.2954, 0.5784, 0.2954, 0.5302, 0.7039, 0.0482, 0.7039, 0.09639, 0.6464, 0.09639, 0.6464, 0.0482, 0.3543, 0.4338, 0.3529, 0.482, 0.2954, 0.482, 0.2954, 0.4338, 0.7039, 0.09639, 0.7039, 0.1446, 0.6464, 0.1446, 0.6464, 0.09639, 0.7039, 0.0, 0.7039, 0.0482, 0.6464, 0.0482, 0.6464, 0.0, 0.1456, 0.723, 0.09706, 0.723, 0.09706, 0.6748, 0.1456, 0.6748, 0.1456, 0.7712, 0.09706, 0.7712, 0.09706, 0.723, 0.1456, 0.723, 0.1456, 0.6266, 0.09706, 0.6266, 0.09706, 0.5784, 0.1456, 0.5784, 0.1456, 0.6748, 0.09706, 0.6748, 0.09706, 0.6266, 0.1456, 0.6266, 0.001403, 0.482, 0.0, 0.4338, 0.08717, 0.4338, 0.08857, 0.482, 0.08999, 0.1928, 0.08858, 0.1446, 0.1758, 0.1446, 0.1772, 0.1928, 0.0, 0.8578, 0.04853, 0.8578, 0.04853, 0.9443, 5.785e-09, 0.9443, 0.08999, 0.04821, 0.08996, 1.262e-05, 0.1771, 0.0, 0.1772, 0.0482, 0.09706, 0.8578, 0.04853, 0.8578, 0.04853, 0.7712, 0.09706, 0.7712, 0.08858, 0.1446, 0.08999, 0.0964, 0.1772, 0.09639, 0.1758, 0.1446, 0.8915, 0.7231, 0.8915, 0.6749, 0.9208, 0.6751, 0.9208, 0.7233, 0.8901, 0.6267, 0.9194, 0.6269, 0.9208, 0.6751, 0.8915, 0.6749, 0.8915, 0.7231, 0.9208, 0.7233, 0.9208, 0.7715, 0.8915, 0.7713, 0.8915, 0.5785, 0.9208, 0.5787, 0.9194, 0.6269, 0.8901, 0.6267, 0.2374, 0.8194, 0.2374, 0.8676, 0.2073, 0.8676, 0.2073, 0.8194, 0.2374, 0.8194, 0.2073, 0.8194, 0.2073, 0.7712, 0.2374, 0.7712, 0.2374, 0.9639, 0.2073, 0.9639, 0.2073, 0.9157, 0.2374, 0.9157, 0.2374, 0.9157, 0.2073, 0.9157, 0.2073, 0.8676, 0.2374, 0.8676, 0.7931, 0.5302, 0.8416, 0.5302, 0.8416, 0.5784, 0.7931, 0.5784, 0.294, 0.3856, 0.2954, 0.4338, 0.2365, 0.4338, 0.2365, 0.3856, 0.09706, 0.915, 0.1456, 0.9149, 0.1456, 0.9721, 0.09706, 0.9721, 0.7931, 0.4338, 0.8416, 0.4338, 0.8416, 0.482, 0.7931, 0.482, 0.9703, 0.2892, 0.9703, 0.3374, 0.9415, 0.3374, 0.9415, 0.2892, 0.5796, 0.8194, 0.5796, 0.7712, 0.6084, 0.7712, 0.6084, 0.8194, 0.7931, 0.3856, 0.8416, 0.3856, 0.8416, 0.4338, 0.7931, 0.4338, 0.3557, 0.1928, 0.3557, 0.1446, 0.4429, 0.1446, 0.4429, 0.1928, 0.001403, 0.2892, 0.001402, 0.241, 0.08858, 0.241, 0.08858, 0.2892, 0.6464, 0.3374, 0.6464, 0.3856, 0.5889, 0.3856, 0.5889, 0.3374, 0.3543, 0.0482, 0.3557, 0.0, 0.4429, 1.264e-05, 0.4415, 0.04821, 0.3557, 0.1446, 0.3557, 0.09639, 0.4429, 0.0964, 0.4429, 0.1446, 0.294, 0.482, 0.2939, 0.5302, 0.2365, 0.5302, 0.2365, 0.482, 0.5796, 0.9639, 0.5796, 0.9157, 0.6084, 0.9157, 0.6084, 0.9639, 0.9703, 0.1928, 0.9703, 0.241, 0.9415, 0.241, 0.9415, 0.1928, 0.7931, 0.482, 0.8416, 0.482, 0.8416, 0.5302, 0.7931, 0.5302, 0.7524, 0.241, 0.8009, 0.241, 0.8009, 0.2892, 0.7524, 0.2892, 0.7524, 0.1928, 0.8009, 0.1928, 0.8009, 0.241, 0.7524, 0.241, 0.7524, 0.3374, 0.8009, 0.3374, 0.8009, 0.3856, 0.7524, 0.3856, 0.7524, 0.2892, 0.8009, 0.2892, 0.8009, 0.3374, 0.7524, 0.3374, 0.9703, 0.2892, 0.9703, 0.241, 0.9991, 0.241, 0.9991, 0.2892, 0.5796, 0.8676, 0.5796, 0.8194, 0.6084, 0.8194, 0.6084, 0.8676, 0.9703, 0.241, 0.9703, 0.2892, 0.9415, 0.2892, 0.9415, 0.241, 0.5796, 0.9157, 0.5796, 0.8676, 0.6084, 0.8676, 0.6084, 0.9157, 0.898, 0.2606, 0.898, 0.2124, 0.9268, 0.2124, 0.9268, 0.2606, 0.9703, 0.3374, 0.9703, 0.3856, 0.9415, 0.3856, 0.9415, 0.3374, 0.6475, 0.723, 0.696, 0.723, 0.696, 0.7712, 0.6475, 0.7712, 0.6475, 0.6266, 0.696, 0.6266, 0.696, 0.6748, 0.6475, 0.6748, 0.6475, 0.5784, 0.696, 0.5784, 0.696, 0.6266, 0.6475, 0.6266, 0.6475, 0.6748, 0.696, 0.6748, 0.696, 0.723, 0.6475, 0.723, 0.9872, 1.0, 0.9386, 1.0, 0.9386, 0.9429, 0.9872, 0.9429, 0.2939, 0.5302, 0.2939, 0.5784, 0.2365, 0.5784, 0.2365, 0.5302, 0.6464, 0.241, 0.6464, 0.2892, 0.5889, 0.2892, 0.5889, 0.241, 0.2954, 0.4338, 0.294, 0.482, 0.2365, 0.482, 0.2365, 0.4338, 0.6464, 0.2892, 0.6464, 0.3374, 0.5889, 0.3374, 0.5889, 0.2892, 0.6464, 0.1928, 0.6464, 0.241, 0.5889, 0.241, 0.5889, 0.1928, 0.285, 0.723, 0.2365, 0.723, 0.2365, 0.6748, 0.285, 0.6748, 0.285, 0.7712, 0.2365, 0.7712, 0.2365, 0.723, 0.285, 0.723, 0.285, 0.6266, 0.2365, 0.6266, 0.2365, 0.5784, 0.285, 0.5784, 0.285, 0.6748, 0.2365, 0.6748, 0.2365, 0.6266, 0.285, 0.6266, 0.3557, 0.09639, 0.3543, 0.0482, 0.4415, 0.04821, 0.4429, 0.0964, 0.001403, 0.3856, 0.0, 0.3374, 0.08718, 0.3374, 0.08858, 0.3856, 0.1456, 0.8578, 0.09706, 0.8578, 0.09706, 0.7712, 0.1456, 0.7712, 0.001402, 0.241, 0.001375, 0.1928, 0.08856, 0.1928, 0.08858, 0.241, 0.898, 0.3856, 0.8494, 0.3856, 0.8494, 0.299, 0.898, 0.299, 0.0, 0.3374, 0.001403, 0.2892, 0.08858, 0.2892, 0.08718, 0.3374, 0.9222, 0.5302, 0.9222, 0.482, 0.9515, 0.4821, 0.9515, 0.5303, 0.9208, 0.4338, 0.9501, 0.4339, 0.9515, 0.4821, 0.9222, 0.482, 0.9222, 0.5302, 0.9515, 0.5303, 0.9514, 0.5785, 0.9222, 0.5784, 0.9222, 0.3856, 0.9515, 0.3857, 0.9501, 0.4339, 0.9208, 0.4338, 0.2073, 0.8194, 0.2073, 0.8676, 0.1772, 0.8676, 0.1772, 0.8194, 0.2073, 0.8194, 0.1772, 0.8194, 0.1772, 0.7712, 0.2073, 0.7712, 0.2073, 0.9639, 0.1772, 0.9639, 0.1772, 0.9157, 0.2073, 0.9157, 0.2073, 0.9157, 0.1772, 0.9157, 0.1772, 0.8676, 0.2073, 0.8676, 0.8416, 0.6266, 0.7931, 0.6266, 0.7931, 0.5784, 0.8416, 0.5784, 0.5297, 0.3856, 0.5311, 0.4338, 0.4722, 0.4338, 0.4722, 0.3856, 0.9386, 0.8287, 0.9872, 0.8286, 0.9872, 0.8858, 0.9386, 0.8858, 0.8416, 0.723, 0.7931, 0.723, 0.7931, 0.6748, 0.8416, 0.6748, 0.508, 0.8676, 0.508, 0.9157, 0.4791, 0.9157, 0.4791, 0.8676, 0.5656, 0.9157, 0.5656, 0.9639, 0.5368, 0.9639, 0.5368, 0.9157, 0.8416, 0.7712, 0.7931, 0.7712, 0.7931, 0.723, 0.8416, 0.723, 0.3557, 0.3856, 0.3557, 0.3374, 0.4429, 0.3374, 0.4429, 0.3856, 0.08999, 0.2892, 0.08999, 0.241, 0.1772, 0.241, 0.1772, 0.2892, 0.5889, 0.3374, 0.5889, 0.3856, 0.5315, 0.3856, 0.5315, 0.3374, 0.3543, 0.241, 0.3557, 0.1928, 0.4429, 0.1928, 0.4415, 0.241, 0.3557, 0.3374, 0.3557, 0.2892, 0.4429, 0.2892, 0.4429, 0.3374, 0.5297, 0.482, 0.5296, 0.5302, 0.4722, 0.5302, 0.4722, 0.482, 0.5656, 0.7712, 0.5656, 0.8194, 0.5368, 0.8194, 0.5368, 0.7712, 0.508, 0.7712, 0.508, 0.8194, 0.4791, 0.8194, 0.4791, 0.7712, 0.8416, 0.6748, 0.7931, 0.6748, 0.7931, 0.6266, 0.8416, 0.6266, 0.3335, 0.6266, 0.3821, 0.6266, 0.3821, 0.6748, 0.3335, 0.6748, 0.3335, 0.5784, 0.3821, 0.5784, 0.3821, 0.6266, 0.3335, 0.6266, 0.3335, 0.723, 0.3821, 0.723, 0.3821, 0.7712, 0.3335, 0.7712, 0.3335, 0.6748, 0.3821, 0.6748, 0.3821, 0.723, 0.3335, 0.723, 0.1456, 0.9159, 0.1456, 0.8677, 0.1744, 0.8677, 0.1744, 0.9159, 0.5656, 0.8676, 0.5656, 0.9157, 0.5368, 0.9157, 0.5368, 0.8676, 0.508, 0.8194, 0.508, 0.8676, 0.4791, 0.8676, 0.4791, 0.8194, 0.5656, 0.8194, 0.5656, 0.8676, 0.5368, 0.8676, 0.5368, 0.8194, 0.1456, 0.8677, 0.1456, 0.8195, 0.1744, 0.8195, 0.1744, 0.8677, 0.508, 0.9157, 0.508, 0.9639, 0.4791, 0.9639, 0.4791, 0.9157, 0.5796, 0.723, 0.6281, 0.723, 0.6281, 0.7712, 0.5796, 0.7712, 0.5796, 0.6266, 0.6281, 0.6266, 0.6281, 0.6748, 0.5796, 0.6748, 0.5796, 0.5784, 0.6281, 0.5784, 0.6281, 0.6266, 0.5796, 0.6266, 0.5796, 0.6748, 0.6281, 0.6748, 0.6281, 0.723, 0.5796, 0.723, 0.9994, 0.7498, 0.9509, 0.7498, 0.9509, 0.6927, 0.9994, 0.6927, 0.5296, 0.5302, 0.5296, 0.5784, 0.4722, 0.5784, 0.4722, 0.5302, 0.5889, 0.241, 0.5889, 0.2892, 0.5315, 0.2892, 0.5315, 0.241, 0.5311, 0.4338, 0.5297, 0.482, 0.4722, 0.482, 0.4722, 0.4338, 0.5889, 0.2892, 0.5889, 0.3374, 0.5315, 0.3374, 0.5315, 0.2892, 0.5889, 0.1928, 0.5889, 0.241, 0.5315, 0.241, 0.5315, 0.1928, 0.2257, 0.723, 0.1772, 0.723, 0.1772, 0.6748, 0.2257, 0.6748, 0.2257, 0.7712, 0.1772, 0.7712, 0.1772, 0.723, 0.2257, 0.723, 0.2257, 0.6266, 0.1772, 0.6266, 0.1772, 0.5784, 0.2257, 0.5784, 0.2257, 0.6748, 0.1772, 0.6748, 0.1772, 0.6266, 0.2257, 0.6266, 0.3557, 0.2892, 0.3543, 0.241, 0.4415, 0.241, 0.4429, 0.2892, 0.08999, 0.3856, 0.08858, 0.3374, 0.1758, 0.3374, 0.1772, 0.3856, 0.734, 0.8577, 0.7825, 0.8577, 0.7825, 0.9443, 0.734, 0.9443, 0.08999, 0.241, 0.08996, 0.1928, 0.1771, 0.1928, 0.1772, 0.241, 0.831, 0.9443, 0.7825, 0.9443, 0.7825, 0.8577, 0.831, 0.8577, 0.08858, 0.3374, 0.08999, 0.2892, 0.1772, 0.2892, 0.1758, 0.3374, 0.8815, 0.1446, 0.8815, 0.09639, 0.9108, 0.09655, 0.9108, 0.1447, 0.8801, 0.0482, 0.9094, 0.04835, 0.9108, 0.09655, 0.8815, 0.09639, 0.8815, 0.1446, 0.9108, 0.1447, 0.9108, 0.1929, 0.8815, 0.1928, 0.8815, 0.0, 0.9108, 0.000156, 0.9094, 0.04835, 0.8801, 0.0482, 0.9509, 0.6267, 0.9509, 0.6749, 0.9208, 0.6749, 0.9208, 0.6267, 0.9509, 0.6267, 0.9208, 0.6267, 0.9208, 0.5785, 0.9509, 0.5785, 0.9509, 0.7713, 0.9208, 0.7713, 0.9208, 0.7231, 0.9509, 0.7231, 0.9509, 0.7231, 0.9208, 0.7231, 0.9208, 0.6749, 0.9509, 0.6749, 0.3821, 0.723, 0.4306, 0.723, 0.4306, 0.7712, 0.3821, 0.7712, 0.2347, 0.3856, 0.2361, 0.4338, 0.1772, 0.4338, 0.1772, 0.3856, 0.09706, 0.8578, 0.1456, 0.8578, 0.1456, 0.9149, 0.09706, 0.9149, 0.3821, 0.6266, 0.4306, 0.6266, 0.4306, 0.6748, 0.3821, 0.6748, 0.9703, 0.09639, 0.9703, 0.1446, 0.9415, 0.1446, 0.9415, 0.09639, 0.734, 0.9157, 0.734, 0.9639, 0.7051, 0.9639, 0.7051, 0.9157, 0.3821, 0.5784, 0.4306, 0.5784, 0.4306, 0.6266, 0.3821, 0.6266, 0.08996, 0.5784, 0.08999, 0.5302, 0.1772, 0.5302, 0.1771, 0.5784, 0.001403, 0.0964, 0.001402, 0.04821, 0.08858, 0.0482, 0.08858, 0.09639, 0.5889, 0.1446, 0.5889, 0.1928, 0.5315, 0.1928, 0.5315, 0.1446, 0.08858, 0.4338, 0.08999, 0.3856, 0.1772, 0.3856, 0.1758, 0.4338, 0.08999, 0.5302, 0.08999, 0.482, 0.1772, 0.482, 0.1772, 0.5302, 0.2346, 0.482, 0.2346, 0.5302, 0.1772, 0.5302, 0.1772, 0.482, 0.734, 0.7712, 0.734, 0.8194, 0.7051, 0.8194, 0.7051, 0.7712, 0.9703, 0.0, 0.9703, 0.0482, 0.9415, 0.0482, 0.9415, 0.0, 0.3821, 0.6748, 0.4306, 0.6748, 0.4306, 0.723, 0.3821, 0.723, 0.7445, 0.723, 0.696, 0.723, 0.696, 0.6748, 0.7445, 0.6748, 0.7445, 0.7712, 0.696, 0.7712, 0.696, 0.723, 0.7445, 0.723, 0.7445, 0.6266, 0.696, 0.6266, 0.696, 0.5784, 0.7445, 0.5784, 0.7445, 0.6748, 0.696, 0.6748, 0.696, 0.6266, 0.7445, 0.6266, 0.9703, 0.1446, 0.9703, 0.09639, 0.9991, 0.09639, 0.9991, 0.1446, 0.734, 0.8676, 0.734, 0.9157, 0.7051, 0.9157, 0.7051, 0.8676, 0.9703, 0.0482, 0.9703, 0.09639, 0.9415, 0.09639, 0.9415, 0.0482, 0.734, 0.8194, 0.734, 0.8676, 0.7051, 0.8676, 0.7051, 0.8194, 0.9703, 0.3374, 0.9703, 0.2892, 0.9991, 0.2892, 0.9991, 0.3374, 0.9703, 0.1446, 0.9703, 0.1928, 0.9415, 0.1928, 0.9415, 0.1446, 0.8009, 0.3374, 0.8494, 0.3374, 0.8494, 0.3856, 0.8009, 0.3856, 0.8009, 0.241, 0.8494, 0.241, 0.8494, 0.2892, 0.8009, 0.2892, 0.8009, 0.1928, 0.8494, 0.1928, 0.8494, 0.241, 0.8009, 0.241, 0.8009, 0.2892, 0.8494, 0.2892, 0.8494, 0.3374, 0.8009, 0.3374, 1.0, 0.5568, 0.9515, 0.5568, 0.9515, 0.4997, 1.0, 0.4997, 0.2346, 0.5302, 0.2346, 0.5784, 0.1772, 0.5784, 0.1772, 0.5302, 0.5889, 0.0482, 0.5889, 0.09639, 0.5315, 0.09639, 0.5315, 0.0482, 0.2361, 0.4338, 0.2346, 0.482, 0.1772, 0.482, 0.1772, 0.4338, 0.5889, 0.09639, 0.5889, 0.1446, 0.5315, 0.1446, 0.5315, 0.09639, 0.5889, 0.0, 0.5889, 0.0482, 0.5315, 0.0482, 0.5315, 0.0, 0.696, 0.4338, 0.7445, 0.4338, 0.7445, 0.482, 0.696, 0.482, 0.696, 0.3856, 0.7445, 0.3856, 0.7445, 0.4338, 0.696, 0.4338, 0.696, 0.5302, 0.7445, 0.5302, 0.7445, 0.5784, 0.696, 0.5784, 0.696, 0.482, 0.7445, 0.482, 0.7445, 0.5302, 0.696, 0.5302, 0.08999, 0.482, 0.08858, 0.4338, 0.1758, 0.4338, 0.1772, 0.482, 0.001403, 0.1928, 0.0, 0.1446, 0.08718, 0.1446, 0.08858, 0.1928, 0.04853, 0.8578, 0.09706, 0.8578, 0.09706, 0.9443, 0.04853, 0.9443, 0.001402, 0.04821, 0.001375, 1.259e-05, 0.08856, 0.0, 0.08858, 0.0482, 0.8795, 0.9443, 0.831, 0.9443, 0.831, 0.8577, 0.8795, 0.8577, 0.0, 0.1446, 0.001403, 0.0964, 0.08858, 0.09639, 0.08718, 0.1446, 0.147, 0.723, 0.147, 0.6748, 0.1763, 0.6749, 0.1763, 0.7231, 0.1456, 0.6266, 0.1749, 0.6267, 0.1763, 0.6749, 0.147, 0.6748, 0.147, 0.723, 0.1763, 0.7231, 0.1762, 0.7713, 0.147, 0.7712, 0.147, 0.5784, 0.1763, 0.5785, 0.1749, 0.6267, 0.1456, 0.6266, 0.2975, 0.8194, 0.2975, 0.8676, 0.2674, 0.8676, 0.2674, 0.8194, 0.2975, 0.8194, 0.2674, 0.8194, 0.2674, 0.7712, 0.2975, 0.7712, 0.2975, 0.9639, 0.2674, 0.9639, 0.2674, 0.9157, 0.2975, 0.9157, 0.2975, 0.9157, 0.2674, 0.9157, 0.2674, 0.8676, 0.2975, 0.8676, 0.4791, 0.6266, 0.4306, 0.6266, 0.4306, 0.5784, 0.4791, 0.5784, 0.5886, 0.3856, 0.59, 0.4338, 0.5311, 0.4338, 0.5311, 0.3856, 0.9386, 0.8859, 0.9872, 0.8858, 0.9872, 0.9429, 0.9386, 0.9429, 0.4791, 0.723, 0.4306, 0.723, 0.4306, 0.6748, 0.4791, 0.6748, 0.4731, 0.8676, 0.4731, 0.9157, 0.4442, 0.9157, 0.4442, 0.8676, 0.508, 0.8194, 0.508, 0.7712, 0.5368, 0.7712, 0.5368, 0.8194, 0.4791, 0.7712, 0.4306, 0.7712, 0.4306, 0.723, 0.4791, 0.723, 0.2671, 0.3856, 0.2672, 0.3374, 0.3543, 0.3374, 0.3543, 0.3856, 0.1786, 0.2892, 0.1786, 0.241, 0.2658, 0.241, 0.2658, 0.2892, 0.7038, 0.3374, 0.7038, 0.3856, 0.6464, 0.3856, 0.6464, 0.3374, 0.2658, 0.241, 0.2672, 0.1928, 0.3543, 0.1928, 0.3529, 0.241, 0.2672, 0.3374, 0.2672, 0.2892, 0.3543, 0.2892, 0.3543, 0.3374, 0.5886, 0.482, 0.5886, 0.5302, 0.5311, 0.5302, 0.5311, 0.482, 0.508, 0.9639, 0.508, 0.9157, 0.5368, 0.9157, 0.5368, 0.9639, 0.4731, 0.7712, 0.4731, 0.8194, 0.4442, 0.8194, 0.4442, 0.7712, 0.4791, 0.6748, 0.4306, 0.6748, 0.4306, 0.6266, 0.4791, 0.6266, 0.5277, 0.723, 0.4791, 0.723, 0.4791, 0.6748, 0.5277, 0.6748, 0.5277, 0.7712, 0.4791, 0.7712, 0.4791, 0.723, 0.5277, 0.723, 0.5277, 0.6266, 0.4791, 0.6266, 0.4791, 0.5784, 0.5277, 0.5784, 0.5277, 0.6748, 0.4791, 0.6748, 0.4791, 0.6266, 0.5277, 0.6266, 0.9703, 0.09639, 0.9703, 0.0482, 0.9991, 0.0482, 0.9991, 0.09639, 0.508, 0.8676, 0.508, 0.8194, 0.5368, 0.8194, 0.5368, 0.8676, 0.4731, 0.8194, 0.4731, 0.8676, 0.4442, 0.8676, 0.4442, 0.8194, 0.508, 0.9157, 0.508, 0.8676, 0.5368, 0.8676, 0.5368, 0.9157, 0.1456, 0.8195, 0.1456, 0.7713, 0.1744, 0.7713, 0.1744, 0.8195, 0.4731, 0.9157, 0.4731, 0.9639, 0.4442, 0.9639, 0.4442, 0.9157, 0.8009, 0.1446, 0.8494, 0.1446, 0.8494, 0.1928, 0.8009, 0.1928, 0.8009, 0.0482, 0.8494, 0.0482, 0.8494, 0.09639, 0.8009, 0.09639, 0.8009, 0.0, 0.8494, 0.0, 0.8494, 0.0482, 0.8009, 0.0482, 0.8009, 0.09639, 0.8494, 0.09639, 0.8494, 0.1446, 0.8009, 0.1446, 0.9994, 0.6356, 0.9509, 0.6356, 0.9509, 0.5785, 0.9994, 0.5785, 0.5886, 0.5302, 0.5886, 0.5784, 0.5311, 0.5784, 0.5311, 0.5302, 0.7038, 0.241, 0.7038, 0.2892, 0.6464, 0.2892, 0.6464, 0.241, 0.59, 0.4338, 0.5886, 0.482, 0.5311, 0.482, 0.5311, 0.4338, 0.7038, 0.2892, 0.7038, 0.3374, 0.6464, 0.3374, 0.6464, 0.2892, 0.7038, 0.1928, 0.7038, 0.241, 0.6464, 0.241, 0.6464, 0.1928, 0.6475, 0.4338, 0.696, 0.4338, 0.696, 0.482, 0.6475, 0.482, 0.6475, 0.3856, 0.696, 0.3856, 0.696, 0.4338, 0.6475, 0.4338, 0.6475, 0.5302, 0.696, 0.5302, 0.696, 0.5784, 0.6475, 0.5784, 0.6475, 0.482, 0.696, 0.482, 0.696, 0.5302, 0.6475, 0.5302, 0.2672, 0.2892, 0.2658, 0.241, 0.3529, 0.241, 0.3543, 0.2892, 0.1786, 0.3856, 0.1772, 0.3374, 0.2643, 0.3374, 0.2658, 0.3856, 0.7825, 0.8577, 0.734, 0.8577, 0.734, 0.7712, 0.7825, 0.7712, 0.1786, 0.241, 0.1785, 0.1928, 0.2657, 0.1928, 0.2658, 0.241, 0.04853, 0.8578, 8.678e-09, 0.8578, 0.0, 0.7712, 0.04853, 0.7712, 0.1772, 0.3374, 0.1786, 0.2892, 0.2658, 0.2892, 0.2643, 0.3374, 0.8508, 0.1446, 0.8508, 0.09639, 0.8801, 0.09655, 0.8801, 0.1447, 0.8494, 0.0482, 0.8787, 0.04835, 0.8801, 0.09655, 0.8508, 0.09639, 0.8508, 0.1446, 0.8801, 0.1447, 0.8801, 0.1929, 0.8508, 0.1928, 0.8508, 0.0, 0.8801, 0.0001558, 0.8787, 0.04835, 0.8494, 0.0482, 0.3577, 0.8194, 0.3577, 0.8676, 0.3276, 0.8676, 0.3276, 0.8194, 0.3577, 0.8194, 0.3276, 0.8194, 0.3276, 0.7712, 0.3577, 0.7712, 0.3577, 0.9639, 0.3276, 0.9639, 0.3276, 0.9157, 0.3577, 0.9157, 0.3577, 0.9157, 0.3276, 0.9157, 0.3276, 0.8676, 0.3577, 0.8676])
me_plane.use_remesh_preserve_volume = False
me_plane.use_remesh_preserve_attributes = False
me_plane.use_mirror_vertex_groups = False
me_plane.update()

# ---- objects
ob_plane = bpy.data.objects.new('Plane', me_plane)

# ---- transforms, parenting, visibility, modifiers, constraints
ob_plane.location = (0.0, 0.0, 0.0)
ob_plane.lineart.crease_threshold = 0.0

# ---- collection membership
col_collection_1.objects.link(ob_plane)

# ---- scene / render settings (as saved in the file)
scene.frame_start = 1; scene.frame_end = 250; scene.frame_set(1)
scene.render.engine = 'BLENDER_EEVEE_NEXT'
scene.render.resolution_percentage = 50
scene.render.dither_intensity = 0.0
scene.cycles.use_denoising = False
scene.cycles.samples = 10
scene.cycles.sampling_pattern = 'TABULATED_SOBOL'
scene.cycles.light_sampling_threshold = 0.0
scene.cycles.use_adaptive_sampling = False
scene.cycles.use_light_tree = False
scene.cycles.blur_glossy = 0.0
scene.cycles.pixel_filter_type = 'GAUSSIAN'
scene.cycles.sample_clamp_indirect = 0.0
scene.view_settings.view_transform = 'Standard'
bpy.context.view_layer.update()

# ---- added for rendering (the .blend has no active camera and no usable light): camera, sun
cam_auto = bpy.data.cameras.new('AutoCamera')
cam_auto.lens = 50.0
cam_auto.sensor_width = 36.0
cam_auto.clip_end = 1000.0
ob_auto_camera = bpy.data.objects.new('AutoCamera', cam_auto)
scene.collection.objects.link(ob_auto_camera)
ob_auto_camera.location = (13.0375, -9.81509, 11.1383)
ob_auto_camera.rotation_euler = (1.09748, -7.21219e-08, 0.694738)
scene.camera = ob_auto_camera
light_auto_sun = bpy.data.lights.new('AutoSun', 'SUN')
light_auto_sun.energy = 3.0
light_auto_sun.angle = 0.0523599
ob_auto_sun = bpy.data.objects.new('AutoSun', light_auto_sun)
scene.collection.objects.link(ob_auto_sun)
ob_auto_sun.rotation_euler = (0.872665, 0.174533, 0.523599)
bpy.context.view_layer.update()
